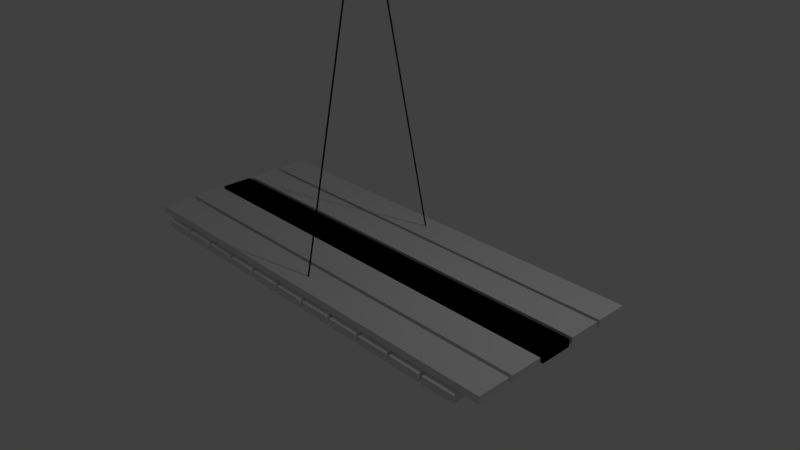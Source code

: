 # Source: Piattaforma.blend  (saved by Blender 2.79.0; exported with 4.5.12 LTS)
import bpy
from mathutils import Matrix  # noqa: F401  (used for matrix-valued properties, if any)

bpy.ops.wm.read_factory_settings(use_empty=True)
scene = bpy.context.scene
scene.name = 'Scene'

# ---- collections
col_collection_1 = bpy.data.collections.new('Collection 1'); scene.collection.children.link(col_collection_1)

# ---- materials (node trees are filled in below, after node groups)
mat_nero = bpy.data.materials.new('Nero')
mat_nero.alpha_threshold = 0.0
mat_nero.use_transparent_shadow = False
mat_nero.diffuse_color = (0.0, 0.0, 0.0, 1.0)
mat_nero.roughness = 0.5
mat_nero.specular_intensity = 0.0
mat_material_001 = bpy.data.materials.new('Material.001')
mat_material_001.alpha_threshold = 0.0
mat_material_001.use_transparent_shadow = False
mat_material_001.roughness = 0.5
mat_material_001.specular_intensity = 0.0

# ---- material node trees

# ---- world
world_world = bpy.data.worlds.new('World'); scene.world = world_world
world_world.color = (0.05088, 0.05088, 0.05088)
world_world.use_sun_shadow = False
world_world.sun_shadow_jitter_overblur = 0.0
world_world.cycles.sampling_method = 'MANUAL'

# ---- cameras
cam_camera = bpy.data.cameras.new('Camera')
cam_camera.clip_end = 100.0
cam_camera.lens = 35.0
cam_camera.sensor_width = 32.0
cam_camera.sensor_height = 18.0
cam_camera.ortho_scale = 7.314
cam_camera.dof.focus_distance = 0.0
cam_camera.dof.aperture_fstop = 128.0

# ---- lights
light_lamp = bpy.data.lights.new('Lamp', 'POINT')
light_lamp.transmission_factor = 0.0
light_lamp.cutoff_distance = 30.0
light_lamp.energy = 100.0
light_lamp.shadow_buffer_clip_start = 1.001
light_lamp.shadow_soft_size = 0.1
light_lamp.shadow_maximum_resolution = 0.006
light_lamp.use_absolute_resolution = True

# ---- meshes
me_cylinder_001 = bpy.data.meshes.new('Cylinder.001')
me_cylinder_001.from_pydata([(4.409e-11, 0.009777, 0.002102), (-3.14e-07, 1.028, -4.713), (-0.007071, 0.006914, 0.00148), (-0.007071, 1.025, -4.713), (-0.01, 4.76e-06, -2.19e-05), (-0.01, 1.019, -4.715), (-0.007071, -0.006905, -0.001524), (-0.007071, 1.012, -4.716), (8.233e-10, -0.009767, -0.002146), (-3.132e-07, 1.009, -4.717), (0.007071, -0.006905, -0.001524), (0.007071, 1.012, -4.716), (0.01, 4.761e-06, -2.19e-05), (0.01, 1.019, -4.715), (0.007071, 0.006914, 0.00148), (0.007071, 1.025, -4.713), (4.069e-11, 0.009788, -0.002049), (-3.218e-07, -0.974, -4.724), (-0.007071, 0.00692, -0.001455), (-0.007071, -0.9769, -4.724), (-0.01, -4.543e-06, -2.194e-05), (-0.01, -0.9838, -4.722), (-0.007071, -0.006929, 0.001411), (-0.007071, -0.9908, -4.721), (8.266e-10, -0.009797, 0.002005), (-3.21e-07, -0.9936, -4.72), (0.007071, -0.006929, 0.001411), (0.007071, -0.9908, -4.721), (0.01, -4.543e-06, -2.195e-05), (0.01, -0.9838, -4.722), (0.007071, 0.00692, -0.001455), (0.007071, -0.9769, -4.724)], [], [(0, 1, 3, 2), (2, 3, 5, 4), (4, 5, 7, 6), (6, 7, 9, 8), (8, 9, 11, 10), (10, 11, 13, 12), (3, 1, 15, 13, 11, 9, 7, 5), (12, 13, 15, 14), (14, 15, 1, 0), (0, 2, 4, 6, 8, 10, 12, 14), (16, 17, 19, 18), (18, 19, 21, 20), (20, 21, 23, 22), (22, 23, 25, 24), (24, 25, 27, 26), (26, 27, 29, 28), (19, 17, 31, 29, 27, 25, 23, 21), (28, 29, 31, 30), (30, 31, 17, 16), (16, 18, 20, 22, 24, 26, 28, 30)])
me_cylinder_001.materials.append(mat_nero)
me_cylinder_001.use_remesh_preserve_volume = False
me_cylinder_001.use_remesh_preserve_attributes = False
me_cylinder_001.use_mirror_vertex_groups = False
me_cylinder_001.update()
me_cube_001 = bpy.data.meshes.new('Cube.001')
me_cube_001.from_pydata([(-3.0, -0.2244, -0.05059), (-3.0, -0.2244, 0.05059), (-3.0, 0.2244, -0.05059), (-3.0, 0.2244, 0.05059), (3.0, -0.2244, -0.05059), (3.0, -0.2244, 0.05059), (3.0, 0.2244, -0.05059), (3.0, 0.2244, 0.05059), (-2.276, -1.299, -0.1546), (-2.276, -1.299, -0.05344), (-2.724, -1.299, -0.1546), (-2.724, -1.299, -0.05344), (-2.276, 1.299, -0.1546), (-2.276, 1.299, -0.05344), (-2.724, 1.299, -0.1546), (-2.724, 1.299, -0.05344), (-1.776, -1.299, -0.1546), (-1.776, -1.299, -0.05344), (-2.224, -1.299, -0.1546), (-2.224, -1.299, -0.05344), (-1.776, 1.299, -0.1546), (-1.776, 1.299, -0.05344), (-2.224, 1.299, -0.1546), (-2.224, 1.299, -0.05344), (-1.276, -1.299, -0.1546), (-1.276, -1.299, -0.05344), (-1.724, -1.299, -0.1546), (-1.724, -1.299, -0.05344), (-1.276, 1.299, -0.1546), (-1.276, 1.299, -0.05344), (-1.724, 1.299, -0.1546), (-1.724, 1.299, -0.05344), (-0.7756, -1.299, -0.1546), (-0.7756, -1.299, -0.05344), (-1.224, -1.299, -0.1546), (-1.224, -1.299, -0.05344), (-0.7756, 1.299, -0.1546), (-0.7756, 1.299, -0.05344), (-1.224, 1.299, -0.1546), (-1.224, 1.299, -0.05344), (-0.2756, -1.299, -0.1546), (-0.2756, -1.299, -0.05344), (-0.7244, -1.299, -0.1546), (-0.7244, -1.299, -0.05344), (-0.2756, 1.299, -0.1546), (-0.2756, 1.299, -0.05344), (-0.7244, 1.299, -0.1546), (-0.7244, 1.299, -0.05344), (2.724, -1.299, -0.1546), (2.724, -1.299, -0.05344), (2.276, -1.299, -0.1546), (2.276, -1.299, -0.05344), (2.724, 1.299, -0.1546), (2.724, 1.299, -0.05344), (2.276, 1.299, -0.1546), (2.276, 1.299, -0.05344), (2.224, -1.299, -0.1546), (2.224, -1.299, -0.05344), (1.776, -1.299, -0.1546), (1.776, -1.299, -0.05344), (2.224, 1.299, -0.1546), (2.224, 1.299, -0.05344), (1.776, 1.299, -0.1546), (1.776, 1.299, -0.05344), (1.724, -1.299, -0.1546), (1.724, -1.299, -0.05344), (1.276, -1.299, -0.1546), (1.276, -1.299, -0.05344), (1.724, 1.299, -0.1546), (1.724, 1.299, -0.05344), (1.276, 1.299, -0.1546), (1.276, 1.299, -0.05344), (1.224, -1.299, -0.1546), (1.224, -1.299, -0.05344), (0.7756, -1.299, -0.1546), (0.7756, -1.299, -0.05344), (1.224, 1.299, -0.1546), (1.224, 1.299, -0.05344), (0.7756, 1.299, -0.1546), (0.7756, 1.299, -0.05344), (0.7244, -1.299, -0.1546), (0.7244, -1.299, -0.05344), (0.2756, -1.299, -0.1546), (0.2756, -1.299, -0.05344), (0.7244, 1.299, -0.1546), (0.7244, 1.299, -0.05344), (0.2756, 1.299, -0.1546), (0.2756, 1.299, -0.05344), (0.2244, -1.299, -0.1546), (0.2244, -1.299, -0.05344), (-0.2244, -1.299, -0.1546), (-0.2244, -1.299, -0.05344), (0.2244, 1.299, -0.1546), (0.2244, 1.299, -0.05344), (-0.2244, 1.299, -0.1546), (-0.2244, 1.299, -0.05344), (3.0, -0.7756, -0.05059), (3.0, -0.7756, 0.05059), (3.0, -1.224, -0.05059), (3.0, -1.224, 0.05059), (-3.0, -0.7756, -0.05059), (-3.0, -0.7756, 0.05059), (-3.0, -1.224, -0.05059), (-3.0, -1.224, 0.05059), (-3.0, 0.7756, -0.05059), (-3.0, 0.7756, 0.05059), (-3.0, 1.224, -0.05059), (-3.0, 1.224, 0.05059), (3.0, 0.7756, -0.05059), (3.0, 0.7756, 0.05059), (3.0, 1.224, -0.05059), (3.0, 1.224, 0.05059), (3.0, 0.2756, 0.05059), (3.0, 0.2756, -0.05059), (3.0, 0.7244, 0.05059), (3.0, 0.7244, -0.05059), (-3.0, 0.2756, 0.05059), (-3.0, 0.2756, -0.05059), (-3.0, 0.7244, 0.05059), (-3.0, 0.7244, -0.05059), (-3.0, -0.2756, 0.05059), (-3.0, -0.2756, -0.05059), (-3.0, -0.7244, 0.05059), (-3.0, -0.7244, -0.05059), (3.0, -0.2756, 0.05059), (3.0, -0.2756, -0.05059), (3.0, -0.7244, 0.05059), (3.0, -0.7244, -0.05059), (-3.0, -0.2244, -0.05059), (-3.0, -0.2244, 0.05059), (-3.0, 0.2244, -0.05059), (-3.0, 0.2244, 0.05059), (3.0, -0.2244, -0.05059), (3.0, -0.2244, 0.05059), (3.0, 0.2244, -0.05059), (3.0, 0.2244, 0.05059)], [], [(0, 1, 3, 2), (2, 3, 7, 6), (6, 7, 5, 4), (4, 5, 1, 0), (2, 6, 4, 0), (7, 3, 1, 5), (8, 9, 11, 10), (10, 11, 15, 14), (14, 15, 13, 12), (12, 13, 9, 8), (10, 14, 12, 8), (15, 11, 9, 13), (16, 17, 19, 18), (18, 19, 23, 22), (22, 23, 21, 20), (20, 21, 17, 16), (18, 22, 20, 16), (23, 19, 17, 21), (24, 25, 27, 26), (26, 27, 31, 30), (30, 31, 29, 28), (28, 29, 25, 24), (26, 30, 28, 24), (31, 27, 25, 29), (32, 33, 35, 34), (34, 35, 39, 38), (38, 39, 37, 36), (36, 37, 33, 32), (34, 38, 36, 32), (39, 35, 33, 37), (40, 41, 43, 42), (42, 43, 47, 46), (46, 47, 45, 44), (44, 45, 41, 40), (42, 46, 44, 40), (47, 43, 41, 45), (48, 49, 51, 50), (50, 51, 55, 54), (54, 55, 53, 52), (52, 53, 49, 48), (50, 54, 52, 48), (55, 51, 49, 53), (56, 57, 59, 58), (58, 59, 63, 62), (62, 63, 61, 60), (60, 61, 57, 56), (58, 62, 60, 56), (63, 59, 57, 61), (64, 65, 67, 66), (66, 67, 71, 70), (70, 71, 69, 68), (68, 69, 65, 64), (66, 70, 68, 64), (71, 67, 65, 69), (72, 73, 75, 74), (74, 75, 79, 78), (78, 79, 77, 76), (76, 77, 73, 72), (74, 78, 76, 72), (79, 75, 73, 77), (80, 81, 83, 82), (82, 83, 87, 86), (86, 87, 85, 84), (84, 85, 81, 80), (82, 86, 84, 80), (87, 83, 81, 85), (88, 89, 91, 90), (90, 91, 95, 94), (94, 95, 93, 92), (92, 93, 89, 88), (90, 94, 92, 88), (95, 91, 89, 93), (96, 97, 99, 98), (98, 99, 103, 102), (102, 103, 101, 100), (100, 101, 97, 96), (98, 102, 100, 96), (103, 99, 97, 101), (104, 105, 107, 106), (106, 107, 111, 110), (110, 111, 109, 108), (108, 109, 105, 104), (106, 110, 108, 104), (111, 107, 105, 109), (112, 113, 115, 114), (114, 115, 119, 118), (118, 119, 117, 116), (116, 117, 113, 112), (114, 118, 116, 112), (119, 115, 113, 117), (120, 121, 123, 122), (122, 123, 127, 126), (126, 127, 125, 124), (124, 125, 121, 120), (122, 126, 124, 120), (127, 123, 121, 125), (128, 129, 131, 130), (130, 131, 135, 134), (134, 135, 133, 132), (132, 133, 129, 128), (130, 134, 132, 128), (135, 131, 129, 133)])
_uv = me_cube_001.uv_layers.new(name='UVMap')
_uv.uv.foreach_set('vector', [0.0, 0.0, 0.0, 0.0, 0.0, 0.0, 0.0, 0.0, 0.206, 0.999, 0.004945, 0.999, 0.004945, -3.907, 0.206, -3.907, 0.0, 0.0, 0.0, 0.0, 0.0, 0.0, 0.0, 0.0, 0.7585, -3.908, 0.9901, -3.908, 0.9901, 0.9986, 0.7585, 0.9986, 0.4692, -0.9803, 0.4692, 0.9963, 0.2115, 0.9963, 0.2115, -0.9803, 0.749, -0.974, 0.749, 1.002, 0.4724, 1.002, 0.4724, -0.974, 0.756, -0.0008616, 0.9814, -0.0008616, 0.9814, 0.9989, 0.756, 0.9989, 0.0, 0.0, 0.0, 0.0, 0.0, 0.0, 0.0, 0.0, 0.7558, 0.9989, 0.5303, 0.9989, 0.5303, -0.0008616, 0.7558, -0.0008616, 0.7585, -3.908, 0.9901, -3.908, 0.9901, 0.9986, 0.7585, 0.9986, 0.4692, -0.003693, 0.4692, 0.9963, 0.2115, 0.9963, 0.2115, -0.003693, 0.749, 0.002537, 0.749, 1.002, 0.4724, 1.002, 0.4724, 0.002537, 0.756, -0.0008616, 0.9814, -0.0008616, 0.9814, 0.9989, 0.756, 0.9989, 0.0, 0.0, 0.0, 0.0, 0.0, 0.0, 0.0, 0.0, 0.7558, 0.9989, 0.5303, 0.9989, 0.5303, -0.0008616, 0.7558, -0.0008616, 0.7585, -3.908, 0.9901, -3.908, 0.9901, 0.9986, 0.7585, 0.9986, 0.4692, -0.003693, 0.4692, 0.9963, 0.2115, 0.9963, 0.2115, -0.003693, 0.749, 0.002537, 0.749, 1.002, 0.4724, 1.002, 0.4724, 0.002537, 0.756, -0.0008616, 0.9814, -0.0008616, 0.9814, 0.9989, 0.756, 0.9989, 0.0, 0.0, 0.0, 0.0, 0.0, 0.0, 0.0, 0.0, 0.7558, 0.9989, 0.5303, 0.9989, 0.5303, -0.0008616, 0.7558, -0.0008616, 0.7585, -3.908, 0.9901, -3.908, 0.9901, 0.9986, 0.7585, 0.9986, 0.4692, -0.003693, 0.4692, 0.9963, 0.2115, 0.9963, 0.2115, -0.003693, 0.749, 0.002537, 0.749, 1.002, 0.4724, 1.002, 0.4724, 0.002537, 0.756, -0.0008616, 0.9814, -0.0008616, 0.9814, 0.9989, 0.756, 0.9989, 0.0, 0.0, 0.0, 0.0, 0.0, 0.0, 0.0, 0.0, 0.7558, 0.9989, 0.5303, 0.9989, 0.5303, -0.0008616, 0.7558, -0.0008616, 0.7585, -3.908, 0.9901, -3.908, 0.9901, 0.9986, 0.7585, 0.9986, 0.4692, -0.003693, 0.4692, 0.9963, 0.2115, 0.9963, 0.2115, -0.003693, 0.749, 0.002537, 0.749, 1.002, 0.4724, 1.002, 0.4724, 0.002537, 0.756, -0.0008616, 0.9814, -0.0008616, 0.9814, 0.9989, 0.756, 0.9989, 0.0, 0.0, 0.0, 0.0, 0.0, 0.0, 0.0, 0.0, 0.7558, 0.9989, 0.5303, 0.9989, 0.5303, -0.0008616, 0.7558, -0.0008616, 0.7585, -3.908, 0.9901, -3.908, 0.9901, 0.9986, 0.7585, 0.9986, 0.4692, -0.003693, 0.4692, 0.9963, 0.2115, 0.9963, 0.2115, -0.003693, 0.749, 0.002537, 0.749, 1.002, 0.4724, 1.002, 0.4724, 0.002537, 0.756, -0.0008616, 0.9814, -0.0008616, 0.9814, 0.9989, 0.756, 0.9989, 0.0, 0.0, 0.0, 0.0, 0.0, 0.0, 0.0, 0.0, 0.7558, 0.9989, 0.5303, 0.9989, 0.5303, -0.0008616, 0.7558, -0.0008616, 0.7585, -3.908, 0.9901, -3.908, 0.9901, 0.9986, 0.7585, 0.9986, 0.4692, -0.003693, 0.4692, 0.9963, 0.2115, 0.9963, 0.2115, -0.003693, 0.749, 0.002537, 0.749, 1.002, 0.4724, 1.002, 0.4724, 0.002537, 0.756, -0.0008616, 0.9814, -0.0008616, 0.9814, 0.9989, 0.756, 0.9989, 0.0, 0.0, 0.0, 0.0, 0.0, 0.0, 0.0, 0.0, 0.7558, 0.9989, 0.5303, 0.9989, 0.5303, -0.0008616, 0.7558, -0.0008616, 0.7585, -3.908, 0.9901, -3.908, 0.9901, 0.9986, 0.7585, 0.9986, 0.4692, -0.003693, 0.4692, 0.9963, 0.2115, 0.9963, 0.2115, -0.003693, 0.749, 0.002537, 0.749, 1.002, 0.4724, 1.002, 0.4724, 0.002537, 0.756, -0.0008616, 0.9814, -0.0008616, 0.9814, 0.9989, 0.756, 0.9989, 0.0, 0.0, 0.0, 0.0, 0.0, 0.0, 0.0, 0.0, 0.7558, 0.9989, 0.5303, 0.9989, 0.5303, -0.0008616, 0.7558, -0.0008616, 0.7585, -3.908, 0.9901, -3.908, 0.9901, 0.9986, 0.7585, 0.9986, 0.4692, -0.003693, 0.4692, 0.9963, 0.2115, 0.9963, 0.2115, -0.003693, 0.749, 0.002537, 0.749, 1.002, 0.4724, 1.002, 0.4724, 0.002537, 0.756, -0.0008616, 0.9814, -0.0008616, 0.9814, 0.9989, 0.756, 0.9989, 0.0, 0.0, 0.0, 0.0, 0.0, 0.0, 0.0, 0.0, 0.7558, 0.9989, 0.5303, 0.9989, 0.5303, -0.0008616, 0.7558, -0.0008616, 0.7585, -3.908, 0.9901, -3.908, 0.9901, 0.9986, 0.7585, 0.9986, 0.4692, -0.003693, 0.4692, 0.9963, 0.2115, 0.9963, 0.2115, -0.003693, 0.749, 0.002537, 0.749, 1.002, 0.4724, 1.002, 0.4724, 0.002537, 0.756, -0.0008616, 0.9814, -0.0008616, 0.9814, 0.9989, 0.756, 0.9989, 0.0, 0.0, 0.0, 0.0, 0.0, 0.0, 0.0, 0.0, 0.7558, 0.9989, 0.5303, 0.9989, 0.5303, -0.0008616, 0.7558, -0.0008616, 0.7585, -3.908, 0.9901, -3.908, 0.9901, 0.9986, 0.7585, 0.9986, 0.4692, -0.003693, 0.4692, 0.9963, 0.2115, 0.9963, 0.2115, -0.003693, 0.749, 0.002537, 0.749, 1.002, 0.4724, 1.002, 0.4724, 0.002537, 0.756, -0.0008616, 0.9814, -0.0008616, 0.9814, 0.9989, 0.756, 0.9989, 0.0, 0.0, 0.0, 0.0, 0.0, 0.0, 0.0, 0.0, 0.7558, 0.9989, 0.5303, 0.9989, 0.5303, -0.0008616, 0.7558, -0.0008616, 0.7585, -3.908, 0.9901, -3.908, 0.9901, 0.9986, 0.7585, 0.9986, 0.4692, -0.003693, 0.4692, 0.9963, 0.2115, 0.9963, 0.2115, -0.003693, 0.749, 0.002537, 0.749, 1.002, 0.4724, 1.002, 0.4724, 0.002537, 0.0, 0.0, 0.0, 0.0, 0.0, 0.0, 0.0, 0.0, 0.206, 0.999, 0.004945, 0.999, 0.004945, -3.907, 0.206, -3.907, 0.0, 0.0, 0.0, 0.0, 0.0, 0.0, 0.0, 0.0, 0.7585, -3.908, 0.9901, -3.908, 0.9901, 0.9986, 0.7585, 0.9986, 0.4692, -0.9803, 0.4692, 0.9963, 0.2115, 0.9963, 0.2115, -0.9803, 0.749, -0.974, 0.749, 1.002, 0.4724, 1.002, 0.4724, -0.974, 0.756, -0.0008616, 0.9814, -0.0008616, 0.9814, 0.9989, 0.756, 0.9989, 0.0, 0.0, 0.0, 0.0, 0.0, 0.0, 0.0, 0.0, 0.7558, 0.9989, 0.5303, 0.9989, 0.5303, -0.0008616, 0.7558, -0.0008616, 0.7585, -3.908, 0.9901, -3.908, 0.9901, 0.9986, 0.7585, 0.9986, 0.4692, -0.9803, 0.4692, 0.9963, 0.2115, 0.9963, 0.2115, -0.9803, 0.749, -0.974, 0.749, 1.002, 0.4724, 1.002, 0.4724, -0.974, 0.756, -0.0008616, 0.9814, -0.0008616, 0.9814, 0.9989, 0.756, 0.9989, 0.0, 0.0, 0.0, 0.0, 0.0, 0.0, 0.0, 0.0, 0.7558, 0.9989, 0.5303, 0.9989, 0.5303, -0.0008616, 0.7558, -0.0008616, 0.7585, -3.908, 0.9901, -3.908, 0.9901, 0.9986, 0.7585, 0.9986, 0.4692, -0.9803, 0.4692, 0.9963, 0.2115, 0.9963, 0.2115, -0.9803, 0.749, -0.974, 0.749, 1.002, 0.4724, 1.002, 0.4724, -0.974, 0.0, 0.0, 0.0, 0.0, 0.0, 0.0, 0.0, 0.0, 0.206, 0.999, 0.004945, 0.999, 0.004945, -3.907, 0.206, -3.907, 0.0, 0.0, 0.0, 0.0, 0.0, 0.0, 0.0, 0.0, 0.7585, -3.908, 0.9901, -3.908, 0.9901, 0.9986, 0.7585, 0.9986, 0.4692, -0.9803, 0.4692, 0.9963, 0.2115, 0.9963, 0.2115, -0.9803, 0.749, -0.974, 0.749, 1.002, 0.4724, 1.002, 0.4724, -0.974, 0.756, -0.0008616, 0.9814, -0.0008616, 0.9814, 0.9989, 0.756, 0.9989, 0.0, 0.0, 0.0, 0.0, 0.0, 0.0, 0.0, 0.0, 0.7558, 0.9989, 0.5303, 0.9989, 0.5303, -0.0008616, 0.7558, -0.0008616, 0.7585, -3.908, 0.9901, -3.908, 0.9901, 0.9986, 0.7585, 0.9986, 0.4692, -0.9803, 0.4692, 0.9963, 0.2115, 0.9963, 0.2115, -0.9803, 0.749, -0.974, 0.749, 1.002, 0.4724, 1.002, 0.4724, -0.974])
me_cube_001.materials.append(mat_material_001)
me_cube_001.use_remesh_preserve_volume = False
me_cube_001.use_remesh_preserve_attributes = False
me_cube_001.use_mirror_vertex_groups = False
me_cube_001.update()

# ---- objects
ob_corde = bpy.data.objects.new('Corde', me_cylinder_001)
ob_piattaforma = bpy.data.objects.new('Piattaforma', me_cube_001)
ob_lamp = bpy.data.objects.new('Lamp', light_lamp)
ob_camera = bpy.data.objects.new('Camera', cam_camera)

# ---- transforms, parenting, visibility, modifiers, constraints
ob_corde.location = (0.0, 0.0, 4.777)
ob_corde.lineart.crease_threshold = 0.0
ob_piattaforma.location = (0.0, 0.0, 0.0)
ob_piattaforma.lineart.crease_threshold = 0.0
ob_lamp.location = (4.076, 1.005, 5.904)
ob_lamp.rotation_euler = (0.6503, 0.05522, 1.866)
ob_lamp.lock_rotations_4d = False
ob_lamp.empty_display_type = 'ARROWS'
ob_lamp.color = (0.0, 0.0, 0.0, 0.0)
ob_lamp.lineart.crease_threshold = 0.0
ob_camera.location = (7.481, -6.508, 5.344)
ob_camera.rotation_euler = (1.109, 0.0, 0.8149)
ob_camera.lock_rotations_4d = False
ob_camera.empty_display_type = 'ARROWS'
ob_camera.color = (0.0, 0.0, 0.0, 0.0)
ob_camera.display_type = 'WIRE'
ob_camera.lineart.crease_threshold = 0.0

# ---- collection membership
col_collection_1.objects.link(ob_corde)
col_collection_1.objects.link(ob_piattaforma)
col_collection_1.objects.link(ob_lamp)
col_collection_1.objects.link(ob_camera)

# ---- scene / render settings (as saved in the file)
scene.camera = ob_camera
scene.frame_start = 1; scene.frame_end = 250; scene.frame_set(1)
scene.render.engine = 'BLENDER_EEVEE_NEXT'
scene.render.resolution_percentage = 50
scene.render.dither_intensity = 0.0
scene.cycles.use_denoising = False
scene.cycles.samples = 128
scene.cycles.sampling_pattern = 'TABULATED_SOBOL'
scene.cycles.use_adaptive_sampling = False
scene.cycles.use_light_tree = False
scene.cycles.blur_glossy = 0.0
scene.cycles.sample_clamp_indirect = 0.0
scene.view_settings.view_transform = 'Standard'
bpy.context.view_layer.update()
